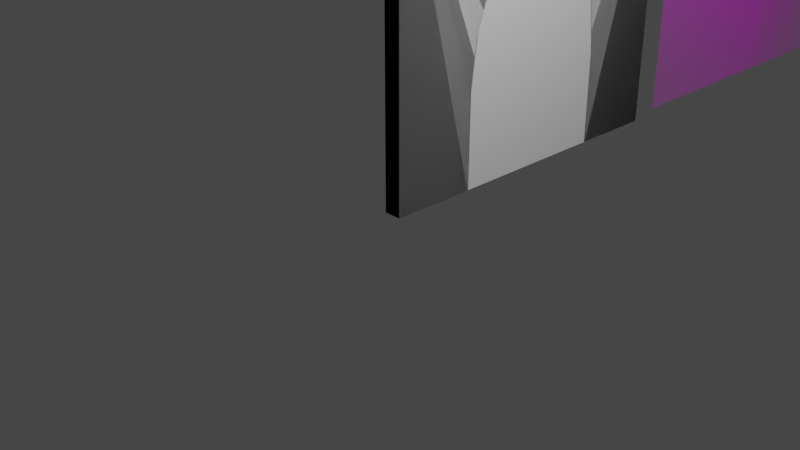 # Source: Church.blend  (saved by Blender 2.82.7; exported with 4.5.12 LTS)
import bpy
from mathutils import Matrix  # noqa: F401  (used for matrix-valued properties, if any)

bpy.ops.wm.read_factory_settings(use_empty=True)
scene = bpy.context.scene
scene.name = 'Scene'

# ---- collections
col_collection = bpy.data.collections.new('Collection'); scene.collection.children.link(col_collection)
col_bulding = bpy.data.collections.new('Bulding'); scene.collection.children.link(col_bulding)

# ---- images (referenced by path relative to the original .blend; pixels are not part of the script)
import os
ASSET_DIR = os.environ.get("B2B_ASSET_DIR", "")  # directory of the original .blend (textures are referenced by path, not embedded)
HERE = os.path.dirname(os.path.abspath(__file__))  # packed textures are extracted next to this script under _unpacked/

def load_image(name, relpath, width, height, colorspace="sRGB"):
    """Load a texture the original file referenced (path relative to the .blend, or extracted next to this script)."""
    p = next((c for c in (os.path.join(HERE, relpath), os.path.join(ASSET_DIR, relpath)) if relpath and os.path.exists(c)), "")
    if p:
        img = bpy.data.images.load(p, check_existing=True)
        img.name = name
    else:  # same state as the original file: an image datablock whose file is absent (Cycles renders it pink)
        img = bpy.data.images.new(name, width, height)
        img.source = "FILE"
        img.filepath = "//" + (relpath or name)
    img.colorspace_settings.name = colorspace
    return img
img_p1030769_jpg = load_image('P1030769.JPG', 'Lincoln Cathedral Outside/P1030769.JPG', 1024, 1024, 'sRGB')

# ---- materials (node trees are filled in below, after node groups)
mat_p1030769 = bpy.data.materials.new('P1030769')
mat_p1030769.surface_render_method = 'BLENDED'
mat_p1030769.blend_method = 'BLEND'
mat_p1030769.use_transparent_shadow = False
mat_material = bpy.data.materials.new('Material')
mat_material.alpha_threshold = 0.0
mat_material.use_transparent_shadow = False
mat_material.line_color = (0.0, 0.0, 0.0, 1.0)

# ---- material node trees
mat_p1030769.use_nodes = True; mat_p1030769.node_tree.nodes.clear()
_N = mat_p1030769.node_tree.nodes; _L = mat_p1030769.node_tree.links
n0 = _N.new('ShaderNodeOutputMaterial'); n0.name = 'Material Output'; n0.location = (300, 300)
n1 = _N.new('ShaderNodeTexImage'); n1.name = 'Image Texture'; n1.location = (-200, 300)
n1.image = img_p1030769_jpg
n1.extension = 'CLIP'
n2 = _N.new('ShaderNodeBsdfPrincipled'); n2.name = 'Principled BSDF'; n2.location = (0, 300)
n2.distribution = 'GGX'
n2.subsurface_method = 'BURLEY'
n2.inputs[3].default_value = 1.45
n2.inputs[27].default_value = (0.0, 0.0, 0.0, 1.0)
n2.inputs[28].default_value = 1.0
_L.new(n1.outputs[0], n2.inputs[0])
_L.new(n1.outputs[1], n2.inputs[4])
_L.new(n2.outputs[0], n0.inputs[0])
n0.is_active_output = True
mat_material.use_nodes = True; mat_material.node_tree.nodes.clear()
_N = mat_material.node_tree.nodes; _L = mat_material.node_tree.links
n0 = _N.new('ShaderNodeOutputMaterial'); n0.name = 'Material Output'; n0.location = (300, 300)
n1 = _N.new('ShaderNodeBsdfPrincipled'); n1.name = 'Principled BSDF'; n1.location = (10, 300)
n1.distribution = 'GGX'
n1.subsurface_method = 'BURLEY'
n1.inputs[2].default_value = 0.4
n1.inputs[3].default_value = 1.45
n1.inputs[27].default_value = (0.0, 0.0, 0.0, 1.0)
n1.inputs[28].default_value = 1.0
_L.new(n1.outputs[0], n0.inputs[0])
n0.is_active_output = True

# ---- world
world_world = bpy.data.worlds.new('World'); scene.world = world_world
world_world.use_nodes = True; world_world.node_tree.nodes.clear()
_N = world_world.node_tree.nodes; _L = world_world.node_tree.links
n0 = _N.new('ShaderNodeOutputWorld'); n0.name = 'World Output'; n0.location = (300, 300)
n1 = _N.new('ShaderNodeBackground'); n1.name = 'Background'; n1.location = (10, 300)
n1.inputs[0].default_value = (0.05088, 0.05088, 0.05088, 1.0)
_L.new(n1.outputs[0], n0.inputs[0])
n0.is_active_output = True
world_world.color = (0.05088, 0.05088, 0.05088)
world_world.use_sun_shadow = False
world_world.sun_shadow_jitter_overblur = 0.0

# ---- cameras
cam_camera = bpy.data.cameras.new('Camera')
cam_camera.clip_end = 100.0
cam_camera.ortho_scale = 7.314

# ---- lights
light_light = bpy.data.lights.new('Light', 'POINT')
light_light.transmission_factor = 0.0
light_light.energy = 1000.0
light_light.shadow_soft_size = 0.1
light_light.shadow_maximum_resolution = 0.006
light_light.use_absolute_resolution = True

# ---- meshes
me_p1030769 = bpy.data.meshes.new('P1030769')
me_p1030769.from_pydata([(-0.7493, -0.5, 0.0), (0.7493, -0.5, 0.0), (-0.7493, 0.5, 0.0), (0.7493, 0.5, 0.0)], [], [(0, 1, 3, 2)])
_uv = me_p1030769.uv_layers.new(name='UVMap')
_uv.uv.foreach_set('vector', [0.0, 0.0, 1.0, 0.0, 1.0, 1.0, 0.0, 1.0])
me_p1030769.materials.append(mat_p1030769)
me_p1030769.use_remesh_fix_poles = True
me_p1030769.use_remesh_preserve_attributes = False
me_p1030769.use_mirror_vertex_groups = False
me_p1030769.update()
me_cube = bpy.data.meshes.new('Cube')
me_cube.from_pydata([(1.788e-08, 4.0, 4.0), (1.788e-08, 4.0, 0.0), (1.788e-08, 0.0, 4.0), (1.788e-08, 0.0, 0.0), (-0.2, 4.0, 4.0), (-0.2, 4.0, 0.0), (-0.2, 0.0, 4.0), (-0.2, 0.0, 0.0)], [], [(0, 4, 6, 2), (3, 2, 6, 7), (7, 6, 4, 5), (5, 1, 3, 7), (1, 0, 2, 3), (5, 4, 0, 1)])
_uv = me_cube.uv_layers.new(name='UVMap')
_uv.uv.foreach_set('vector', [0.625, 0.5, 0.875, 0.5, 0.875, 0.75, 0.625, 0.75, 0.375, 0.75, 0.625, 0.75, 0.625, 1.0, 0.375, 1.0, 0.375, 0.0, 0.625, 0.0, 0.625, 0.25, 0.375, 0.25, 0.125, 0.5, 0.375, 0.5, 0.375, 0.75, 0.125, 0.75, 0.375, 0.5, 0.625, 0.5, 0.625, 0.75, 0.375, 0.75, 0.375, 0.25, 0.625, 0.25, 0.625, 0.5, 0.375, 0.5])
me_cube.materials.append(mat_material)
me_cube.use_remesh_preserve_volume = False
me_cube.use_remesh_preserve_attributes = False
me_cube.use_mirror_vertex_groups = False
me_cube.update()
me_cube_001 = bpy.data.meshes.new('Cube.001')
me_cube_001.from_pydata([(1.788e-08, 4.0, 4.0), (1.788e-08, 4.0, 0.0), (1.788e-08, 0.0, 4.0), (1.788e-08, 0.0, 0.0), (-0.2, 4.0, 4.0), (-0.2, 4.0, 0.0), (-0.2, 0.0, 4.0), (-0.2, 0.0, 0.0), (-0.2, 2.0, 3.0), (5.96e-08, 2.0, 3.0), (-0.2, 1.617, 2.8), (-2.98e-08, 1.617, 2.8), (-0.2, 2.383, 2.8), (0.0, 2.383, 2.8), (-0.2, 2.707, 2.308), (5.96e-08, 2.707, 2.308), (-0.2, 1.293, 2.308), (-2.98e-08, 1.293, 2.308), (-0.2, 1.076, 1.696), (5.96e-08, 1.076, 1.696), (-0.2, 2.924, 1.696), (5.96e-08, 2.924, 1.696), (-0.2, 1.0, 1.106), (-2.98e-08, 1.0, 1.106), (-0.2, 3.0, 1.106), (0.0, 3.0, 1.106), (-0.2, 3.0, 0.0), (1.788e-08, 3.0, 0.0), (-0.2, 1.0, 0.0), (1.788e-08, 1.0, 0.0)], [], [(0, 4, 6, 2), (3, 2, 6, 7), (7, 6, 4, 5, 26, 24, 20, 14, 12, 8, 10, 16, 18, 22, 28), (5, 1, 27, 26), (1, 0, 2, 3, 29, 23, 19, 17, 11, 9, 13, 15, 21, 25, 27), (5, 4, 0, 1), (14, 15, 13, 12), (16, 17, 19, 18), (12, 13, 9, 8), (20, 21, 15, 14), (10, 11, 17, 16), (24, 25, 21, 20), (28, 29, 3, 7), (22, 23, 29, 28), (18, 19, 23, 22), (25, 24, 26, 27), (8, 9, 11, 10)])
_uv = me_cube_001.uv_layers.new(name='UVMap')
_uv.uv.foreach_set('vector', [0.625, 0.5, 0.875, 0.5, 0.875, 0.75, 0.625, 0.75, 0.375, 0.75, 0.625, 0.75, 0.625, 1.0, 0.375, 1.0, 0.375, 0.0, 0.625, 0.0, 0.625, 0.25, 0.375, 0.25, 0.375, 0.1875, 0.4441, 0.1875, 0.481, 0.1827, 0.5193, 0.1692, 0.55, 0.1489, 0.5625, 0.125, 0.55, 0.1011, 0.5193, 0.08081, 0.481, 0.06726, 0.4441, 0.0625, 0.375, 0.0625, 0.125, 0.5, 0.375, 0.5, 0.375, 0.5625, 0.125, 0.5625, 0.375, 0.5, 0.625, 0.5, 0.625, 0.75, 0.375, 0.75, 0.375, 0.6875, 0.4441, 0.6875, 0.481, 0.6827, 0.5193, 0.6692, 0.55, 0.6489, 0.5625, 0.625, 0.55, 0.6011, 0.5193, 0.5808, 0.481, 0.5673, 0.4441, 0.5625, 0.375, 0.5625, 0.375, 0.25, 0.625, 0.25, 0.625, 0.5, 0.375, 0.5, 0.125, 0.7, 0.125, 0.75, 0.1875, 0.75, 0.1875, 0.7, 0.375, 0.7, 0.375, 0.75, 0.4375, 0.75, 0.4375, 0.7, 0.1875, 0.7, 0.1875, 0.75, 0.25, 0.75, 0.25, 0.7, 0.0625, 0.7, 0.0625, 0.75, 0.125, 0.75, 0.125, 0.7, 0.3125, 0.7, 0.3125, 0.75, 0.375, 0.75, 0.375, 0.7, 0.0, 0.7, 0.0, 0.75, 0.0625, 0.75, 0.0625, 0.7, 0.125, 0.6875, 0.375, 0.6875, 0.375, 0.75, 0.125, 0.75, 0.5, 0.7, 0.5, 0.75, 0.5, 0.75, 0.5, 0.7, 0.4375, 0.7, 0.4375, 0.75, 0.5, 0.75, 0.5, 0.7, 0.0, 0.75, 0.0, 0.7, 0.0, 0.7, 0.0, 0.75, 0.25, 0.7, 0.25, 0.75, 0.3125, 0.75, 0.3125, 0.7])
me_cube_001.materials.append(mat_material)
me_cube_001.use_remesh_preserve_volume = False
me_cube_001.use_remesh_preserve_attributes = False
me_cube_001.use_mirror_vertex_groups = False
me_cube_001.update()
me_cube_002 = bpy.data.meshes.new('Cube.002')
me_cube_002.from_pydata([(-0.05, -2.98e-08, -1.49e-08), (-0.05, -2.98e-08, 1.106), (-1.164e-07, -2.98e-08, -1.49e-08), (-1.164e-07, -2.98e-08, 1.106), (-1.164e-07, -0.01244, -1.49e-08), (-0.05, -0.04824, -1.49e-08), (-0.02463, -0.01473, -1.49e-08), (-0.04295, -0.03305, -1.49e-08), (-0.05, -0.04824, 1.106), (-1.164e-07, -0.01244, 1.106), (-0.04295, -0.03305, 1.106), (-0.02463, -0.01473, 1.106), (-0.0317, -0.02674, 1.105), (-0.0317, -0.02674, -0.0007416), (-0.05, -0.07612, 1.696), (-7.451e-08, -0.07612, 1.696), (-0.04295, -0.1083, 1.689), (-0.05, -0.1232, 1.685), (-0.0317, -0.102, 1.689), (-7.451e-08, -0.08825, 1.693), (-0.02463, -0.09048, 1.693), (-0.05, -0.2929, 2.308), (-7.451e-08, -0.2929, 2.308), (-0.04295, -0.3227, 2.294), (-0.05, -0.3364, 2.288), (-0.0317, -0.3167, 2.296), (-7.45e-08, -0.3041, 2.303), (-0.02463, -0.3062, 2.302), (-0.05, -0.6173, 2.8), (-1.341e-07, -0.6173, 2.8), (-0.04295, -0.6395, 2.775), (-0.05, -0.6497, 2.764), (-0.0317, -0.6347, 2.779), (-1.341e-07, -0.6257, 2.791), (-0.02463, -0.6272, 2.789), (-0.05, -1.0, 3.0), (-7.451e-08, -1.0, 3.0), (-0.04295, -1.0, 2.971), (-0.05, -1.0, 2.958), (-0.0317, -1.0, 2.976), (-7.451e-08, -1.0, 2.989), (-0.02463, -1.0, 2.987), (-0.1, 0.0, -1.49e-08), (-0.1, -0.04824, -1.49e-08), (-0.1, 0.0, 1.106), (-0.1, -0.04824, 1.106), (-0.1, -0.07612, 1.696), (-0.1, -0.1232, 1.685), (-0.1, -0.2929, 2.308), (-0.1, -0.3364, 2.288), (-0.1, -0.6173, 2.8), (-0.1, -0.6497, 2.764), (-0.1, -1.0, 3.0), (-0.1, -1.0, 2.958), (-0.05, -2.98e-08, -1.49e-08), (-1.164e-07, -2.98e-08, -1.49e-08), (-1.164e-07, -0.01244, -1.49e-08), (-0.05, -0.04824, -1.49e-08), (-0.02463, -0.01473, -1.49e-08), (-0.04295, -0.03305, -1.49e-08), (-0.0317, -0.02674, -0.0007416), (-0.1, 0.0, -1.49e-08), (-0.1, -0.04824, -1.49e-08)], [], [(0, 1, 3, 2), (24, 31, 51, 49), (2, 3, 9, 4), (8, 5, 7, 10), (12, 13, 6, 11), (11, 6, 4, 9), (10, 7, 13, 12), (9, 19, 20, 11), (0, 2, 4, 6, 13, 7, 5), (12, 18, 16, 10), (45, 47, 46, 44), (11, 20, 18, 12), (8, 10, 16, 17), (3, 15, 19, 9), (35, 28, 50, 52), (28, 21, 48, 50), (1, 0, 42, 44), (25, 27, 34, 32), (20, 19, 26, 27), (17, 16, 23, 24), (18, 20, 27, 25), (19, 15, 22, 26), (16, 18, 25, 23), (15, 14, 21, 22), (34, 33, 40, 41), (26, 22, 29, 33), (23, 25, 32, 30), (22, 21, 28, 29), (38, 35, 52, 53), (27, 26, 33, 34), (24, 23, 30, 31), (35, 38, 37, 39, 41, 40, 36), (31, 30, 37, 38), (32, 34, 41, 39), (33, 29, 36, 40), (30, 32, 39, 37), (29, 28, 35, 36), (0, 5, 43, 42), (43, 45, 44, 42), (8, 17, 47, 45), (46, 47, 49, 48), (48, 49, 51, 50), (50, 51, 53, 52), (1, 44, 46, 14), (17, 24, 49, 47), (21, 14, 46, 48), (31, 38, 53, 51), (5, 8, 45, 43), (1, 14, 15, 3), (54, 55, 56, 58, 60, 59, 57), (54, 57, 62, 61)])
_uv = me_cube_002.uv_layers.new(name='UVMap')
_uv.uv.foreach_set('vector', [0.375, 0.25, 0.625, 0.25, 0.625, 0.5, 0.375, 0.5, 0.625, 0.8774, 0.625, 0.8774, 0.625, 0.8774, 0.625, 0.8774, 0.375, 0.5, 0.625, 0.5, 0.625, 0.6226, 0.375, 0.6226, 0.625, 0.8774, 0.375, 0.8774, 0.3392, 0.8011, 0.6608, 0.8011, 0.6532, 0.7218, 0.3468, 0.7218, 0.3545, 0.6426, 0.6455, 0.6426, 0.6455, 0.6426, 0.3545, 0.6426, 0.375, 0.6226, 0.625, 0.6226, 0.6608, 0.8011, 0.3392, 0.8011, 0.3468, 0.7218, 0.6532, 0.7218, 0.625, 0.6226, 0.625, 0.6226, 0.6455, 0.6426, 0.6455, 0.6426, 0.375, 0.25, 0.375, 0.5, 0.375, 0.6226, 0.3545, 0.6426, 0.3468, 0.7218, 0.3392, 0.8011, 0.375, 0.8774, 0.6532, 0.7218, 0.6532, 0.7218, 0.6608, 0.8011, 0.6608, 0.8011, 0.625, 0.8774, 0.625, 0.8774, 0.625, 0.25, 0.625, 0.25, 0.6455, 0.6426, 0.6455, 0.6426, 0.6532, 0.7218, 0.6532, 0.7218, 0.625, 0.8774, 0.6608, 0.8011, 0.6608, 0.8011, 0.625, 0.8774, 0.625, 0.5, 0.625, 0.5, 0.625, 0.6226, 0.625, 0.6226, 0.625, 0.25, 0.625, 0.25, 0.625, 0.25, 0.625, 0.25, 0.625, 0.25, 0.625, 0.25, 0.625, 0.25, 0.625, 0.25, 0.625, 0.25, 0.375, 0.25, 0.375, 0.25, 0.625, 0.25, 0.6532, 0.7218, 0.6455, 0.6426, 0.6455, 0.6426, 0.6532, 0.7218, 0.6455, 0.6426, 0.625, 0.6226, 0.625, 0.6226, 0.6455, 0.6426, 0.625, 0.8774, 0.6608, 0.8011, 0.6608, 0.8011, 0.625, 0.8774, 0.6532, 0.7218, 0.6455, 0.6426, 0.6455, 0.6426, 0.6532, 0.7218, 0.625, 0.6226, 0.625, 0.5, 0.625, 0.5, 0.625, 0.6226, 0.6608, 0.8011, 0.6532, 0.7218, 0.6532, 0.7218, 0.6608, 0.8011, 0.625, 0.5, 0.625, 0.25, 0.625, 0.25, 0.625, 0.5, 0.6455, 0.6426, 0.625, 0.6226, 0.625, 0.6226, 0.6455, 0.6426, 0.625, 0.6226, 0.625, 0.5, 0.625, 0.5, 0.625, 0.6226, 0.6608, 0.8011, 0.6532, 0.7218, 0.6532, 0.7218, 0.6608, 0.8011, 0.625, 0.5, 0.625, 0.25, 0.625, 0.25, 0.625, 0.5, 0.625, 0.8774, 0.625, 0.25, 0.625, 0.25, 0.625, 0.8774, 0.6455, 0.6426, 0.625, 0.6226, 0.625, 0.6226, 0.6455, 0.6426, 0.625, 0.8774, 0.6608, 0.8011, 0.6608, 0.8011, 0.625, 0.8774, 0.625, 0.25, 0.625, 0.8774, 0.6608, 0.8011, 0.6532, 0.7218, 0.6455, 0.6426, 0.625, 0.6226, 0.625, 0.5, 0.625, 0.8774, 0.6608, 0.8011, 0.6608, 0.8011, 0.625, 0.8774, 0.6532, 0.7218, 0.6455, 0.6426, 0.6455, 0.6426, 0.6532, 0.7218, 0.625, 0.6226, 0.625, 0.5, 0.625, 0.5, 0.625, 0.6226, 0.6608, 0.8011, 0.6532, 0.7218, 0.6532, 0.7218, 0.6608, 0.8011, 0.625, 0.5, 0.625, 0.25, 0.625, 0.25, 0.625, 0.5, 0.375, 0.25, 0.375, 0.8774, 0.375, 0.8774, 0.375, 0.25, 0.375, 0.8774, 0.625, 0.8774, 0.625, 0.25, 0.375, 0.25, 0.625, 0.8774, 0.625, 0.8774, 0.625, 0.8774, 0.625, 0.8774, 0.625, 0.25, 0.625, 0.8774, 0.625, 0.8774, 0.625, 0.25, 0.625, 0.25, 0.625, 0.8774, 0.625, 0.8774, 0.625, 0.25, 0.625, 0.25, 0.625, 0.8774, 0.625, 0.8774, 0.625, 0.25, 0.625, 0.25, 0.625, 0.25, 0.625, 0.25, 0.625, 0.25, 0.625, 0.8774, 0.625, 0.8774, 0.625, 0.8774, 0.625, 0.8774, 0.625, 0.25, 0.625, 0.25, 0.625, 0.25, 0.625, 0.25, 0.625, 0.8774, 0.625, 0.8774, 0.625, 0.8774, 0.625, 0.8774, 0.375, 0.8774, 0.625, 0.8774, 0.625, 0.8774, 0.375, 0.8774, 0.625, 0.25, 0.625, 0.25, 0.625, 0.5, 0.625, 0.5, 0.375, 0.25, 0.375, 0.5, 0.375, 0.6226, 0.3545, 0.6426, 0.3468, 0.7218, 0.3392, 0.8011, 0.375, 0.8774, 0.375, 0.25, 0.375, 0.8774, 0.375, 0.8774, 0.375, 0.25])
me_cube_002.use_remesh_fix_poles = True
me_cube_002.use_remesh_preserve_attributes = False
me_cube_002.use_mirror_vertex_groups = False
me_cube_002.update()

# ---- curves / text
cu_fasets_curve = bpy.data.curves.new('Fasets Curve', 'CURVE')
cu_fasets_curve.dimensions = '3D'
_sp = cu_fasets_curve.splines.new('POLY'); _sp.points.add(13)
_sp.points.foreach_set('co', [-0.15, 2.608e-08, 0.0, 0.01, -0.2, 2.235e-08, 0.0, 0.01, -0.2, 0.01244, 0.0, 0.01, -0.1754, 0.01473, 0.0, 0.01, -0.1683, 0.02674, -0.0007416, 0.01, -0.1571, 0.03305, 0.0, 0.01, -0.15, 0.04824, 0.0, 0.01, -0.05, 0.04824, 0.0, 0.01, -0.04295, 0.03305, 0.0, 0.01, -0.0317, 0.02674, -0.0007416, 0.01, -0.02463, 0.01473, 0.0, 0.01, 0.0, 0.01244, 0.0, 0.01, 0.0, 3.725e-08, 0.0, 0.01, -0.1, 0.0, 0.0, 0.01])
_sp.order_v = 0
_sp.resolution_u = 3
_sp.resolution_v = 0
_sp.use_cyclic_u = True
_sp.use_smooth = False
cu_fasets_curve.use_path_clamp = True
cu_fasets_curve.bevel_resolution = 0
cu_fasets_curve.resolution_u = 3
cu_fasets_curve.fill_mode = 'FULL'
cu_doorway_curve_path = bpy.data.curves.new('Doorway Curve Path', 'CURVE')
cu_doorway_curve_path.dimensions = '3D'
_sp = cu_doorway_curve_path.splines.new('POLY'); _sp.points.add(10)
_sp.points.foreach_set('co', [-1.788e-07, 1.0, -4.47e-08, 0.0, -1.788e-07, 1.0, 1.106, 0.0, -1.192e-07, 0.9239, 1.696, 0.0, -1.192e-07, 0.7071, 2.308, 0.0, -1.788e-07, 0.3827, 2.8, 0.0, -1.192e-07, 0.0, 3.0, 0.0, -2.384e-07, -0.3827, 2.8, 0.0, -2.384e-07, -0.7071, 2.308, 0.0, -1.192e-07, -0.9239, 1.696, 0.0, -2.384e-07, -1.0, 1.106, 0.0, -1.788e-07, -1.0, -4.47e-08, 0.0])
_sp.order_v = 0
_sp.resolution_v = 0
_sp.use_endpoint_u = True
_sp.use_smooth = False
cu_doorway_curve_path.use_path_clamp = True
cu_doorway_curve_path.bevel_mode = 'OBJECT'
cu_doorway_curve_path.bevel_depth = 0.09
cu_doorway_curve_path.fill_mode = 'FULL'

# ---- objects
ob_light = bpy.data.objects.new('Light', light_light)
ob_camera = bpy.data.objects.new('Camera', cam_camera)
ob_p1030769 = bpy.data.objects.new('P1030769', me_p1030769)
ob_mirror_point = bpy.data.objects.new('Mirror Point', None)
ob_wall = bpy.data.objects.new('Wall', me_cube)
ob_doorway = bpy.data.objects.new('Doorway', me_cube_001)
ob_fasets = bpy.data.objects.new('Fasets', me_cube_002)
ob_fasets_curve_profile = bpy.data.objects.new('Fasets Curve profile', cu_fasets_curve)
ob_doorway_curve_path = bpy.data.objects.new('Doorway Curve Path', cu_doorway_curve_path)

# ---- transforms, parenting, visibility, modifiers, constraints
ob_light.location = (4.076, 1.005, 5.904)
ob_light.rotation_euler = (0.6503, 0.05522, 1.866)
ob_light.lock_rotations_4d = False
ob_light.empty_display_type = 'ARROWS'
ob_light.color = (0.0, 0.0, 0.0, 0.0)
ob_light.lineart.crease_threshold = 0.0
ob_camera.location = (7.359, -6.926, 4.958)
ob_camera.rotation_euler = (1.109, 0.0, 0.8149)
ob_camera.lock_rotations_4d = False
ob_camera.empty_display_type = 'ARROWS'
ob_camera.color = (0.0, 0.0, 0.0, 0.0)
ob_camera.display_type = 'WIRE'
ob_camera.lineart.crease_threshold = 0.0
ob_p1030769.location = (0.0, 6.428, 3.205)
ob_p1030769.rotation_euler = (1.571, 4.712, 1.571)
ob_p1030769.scale = (4.175, 4.175, 4.175)
ob_p1030769.lineart.crease_threshold = 0.0
ob_mirror_point.parent = ob_doorway
ob_mirror_point.location = (-0.1, 2.0, 1.49e-08)
ob_mirror_point.lineart.crease_threshold = 0.0
ob_wall.location = (7.451e-09, 0.0, 0.0)
ob_wall.lock_rotations_4d = False
ob_wall.empty_display_type = 'ARROWS'
ob_wall.lineart.crease_threshold = 0.0
ob_doorway.location = (0.0, 0.0, 0.0)
ob_doorway.lock_rotations_4d = False
ob_doorway.empty_display_type = 'ARROWS'
ob_doorway.lineart.crease_threshold = 0.0
ob_fasets.location = (1.341e-07, 3.0, 1.49e-08)
ob_fasets.lineart.crease_threshold = 0.0
_m = ob_fasets.modifiers.new('Mirror', 'MIRROR')
_m.use_axis = (True, True, False)
_m.use_clip = True
_m.mirror_object = ob_mirror_point
ob_fasets_curve_profile.location = (0.5348, -0.7954, -0.4181)
ob_fasets_curve_profile.lineart.crease_threshold = 0.0
ob_doorway_curve_path.location = (1.192e-07, 2.0, 1.49e-08)
ob_doorway_curve_path.lock_rotations_4d = False
ob_doorway_curve_path.empty_display_type = 'ARROWS'
ob_doorway_curve_path.lineart.crease_threshold = 0.0
cu_doorway_curve_path.bevel_object = ob_fasets_curve_profile

# ---- collection membership
col_collection.objects.link(ob_light)
col_collection.objects.link(ob_camera)
col_collection.objects.link(ob_p1030769)
col_collection.objects.link(ob_mirror_point)
col_bulding.objects.link(ob_wall)
col_bulding.objects.link(ob_doorway)
col_bulding.objects.link(ob_fasets)
col_bulding.objects.link(ob_fasets_curve_profile)
col_bulding.objects.link(ob_doorway_curve_path)

# ---- scene / render settings (as saved in the file)
scene.camera = ob_camera
scene.frame_start = 1; scene.frame_end = 250; scene.frame_set(38)
scene.render.engine = 'BLENDER_EEVEE_NEXT'
scene.cycles.use_denoising = False
scene.cycles.samples = 128
scene.cycles.sampling_pattern = 'TABULATED_SOBOL'
scene.cycles.use_adaptive_sampling = False
scene.cycles.use_light_tree = False
scene.view_settings.view_transform = 'Filmic'
bpy.context.view_layer.update()
